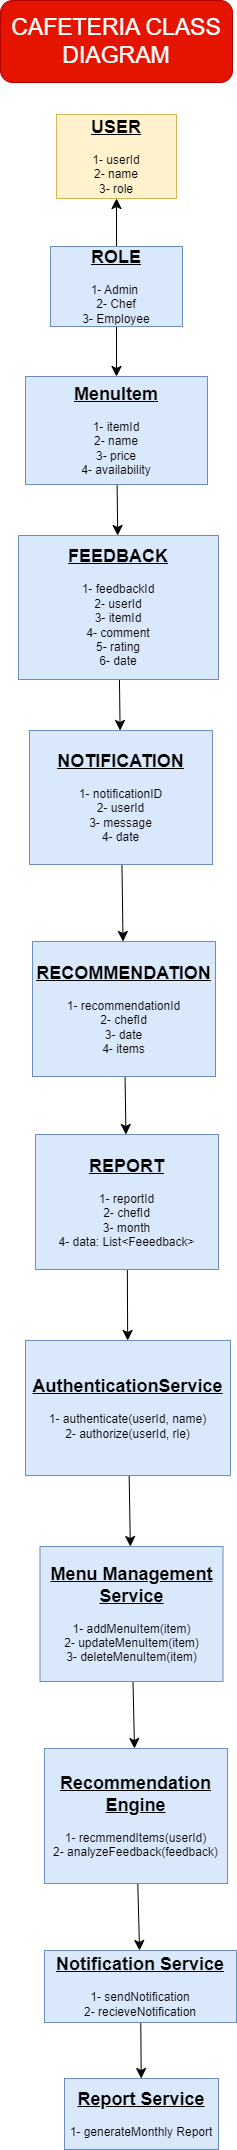

The diagram above was exported from draw.io. Its source (the exported page's mxGraphModel, read from the mxfile embedded in the PNG):
<mxGraphModel dx="1434" dy="1588" grid="0" gridSize="10" guides="1" tooltips="1" connect="1" arrows="1" fold="1" page="0" pageScale="1" pageWidth="1600" pageHeight="1200" math="0" shadow="0">
  <root>
    <mxCell id="0" />
    <mxCell id="1" parent="0" />
    <mxCell id="VS0EQrxDS38t0iK7nOtJ-1" value="&lt;b&gt;&lt;u&gt;&lt;font style=&quot;font-size: 18px;&quot;&gt;USER&lt;/font&gt;&lt;/u&gt;&lt;/b&gt;&lt;br&gt;&lt;br&gt;1- userId&lt;br&gt;2- name&lt;br&gt;3- role" style="rounded=0;whiteSpace=wrap;html=1;fillColor=#fff2cc;strokeColor=#d6b656;" vertex="1" parent="1">
      <mxGeometry x="100" y="-431" width="120" height="84" as="geometry" />
    </mxCell>
    <mxCell id="VS0EQrxDS38t0iK7nOtJ-5" value="" style="edgeStyle=none;curved=1;rounded=0;orthogonalLoop=1;jettySize=auto;html=1;fontSize=12;startSize=8;endSize=8;" edge="1" parent="1" source="VS0EQrxDS38t0iK7nOtJ-2" target="VS0EQrxDS38t0iK7nOtJ-4">
      <mxGeometry relative="1" as="geometry" />
    </mxCell>
    <mxCell id="VS0EQrxDS38t0iK7nOtJ-24" style="edgeStyle=none;curved=1;rounded=0;orthogonalLoop=1;jettySize=auto;html=1;entryX=0.5;entryY=1;entryDx=0;entryDy=0;fontSize=12;startSize=8;endSize=8;" edge="1" parent="1" source="VS0EQrxDS38t0iK7nOtJ-2" target="VS0EQrxDS38t0iK7nOtJ-1">
      <mxGeometry relative="1" as="geometry" />
    </mxCell>
    <mxCell id="VS0EQrxDS38t0iK7nOtJ-2" value="&lt;font style=&quot;font-size: 18px;&quot;&gt;&lt;b&gt;&lt;u&gt;ROLE&lt;/u&gt;&lt;/b&gt;&lt;/font&gt;&lt;br&gt;&lt;br&gt;1- Admin&amp;nbsp;&lt;br&gt;2- Chef&lt;br&gt;3- Employee" style="rounded=0;whiteSpace=wrap;html=1;fillColor=#dae8fc;strokeColor=#6c8ebf;" vertex="1" parent="1">
      <mxGeometry x="94" y="-299" width="132" height="80" as="geometry" />
    </mxCell>
    <mxCell id="VS0EQrxDS38t0iK7nOtJ-7" value="" style="edgeStyle=none;curved=1;rounded=0;orthogonalLoop=1;jettySize=auto;html=1;fontSize=12;startSize=8;endSize=8;" edge="1" parent="1" source="VS0EQrxDS38t0iK7nOtJ-4" target="VS0EQrxDS38t0iK7nOtJ-6">
      <mxGeometry relative="1" as="geometry" />
    </mxCell>
    <mxCell id="VS0EQrxDS38t0iK7nOtJ-4" value="&lt;br&gt;&lt;b&gt;&lt;u&gt;&lt;font style=&quot;font-size: 18px;&quot;&gt;MenuItem&lt;/font&gt;&lt;/u&gt;&lt;/b&gt;&lt;br&gt;&lt;br&gt;1- itemId&lt;br&gt;2- name&lt;br&gt;3- price&lt;br&gt;4- availability&lt;br&gt;&lt;div&gt;&lt;br&gt;&lt;/div&gt;" style="rounded=0;whiteSpace=wrap;html=1;fillColor=#dae8fc;strokeColor=#6c8ebf;" vertex="1" parent="1">
      <mxGeometry x="69" y="-169" width="182" height="108" as="geometry" />
    </mxCell>
    <mxCell id="VS0EQrxDS38t0iK7nOtJ-9" value="" style="edgeStyle=none;curved=1;rounded=0;orthogonalLoop=1;jettySize=auto;html=1;fontSize=12;startSize=8;endSize=8;" edge="1" parent="1" source="VS0EQrxDS38t0iK7nOtJ-6" target="VS0EQrxDS38t0iK7nOtJ-8">
      <mxGeometry relative="1" as="geometry" />
    </mxCell>
    <mxCell id="VS0EQrxDS38t0iK7nOtJ-6" value="&lt;b&gt;&lt;u&gt;&lt;font style=&quot;font-size: 18px;&quot;&gt;FEEDBACK&lt;/font&gt;&lt;/u&gt;&lt;/b&gt;&lt;br&gt;&lt;br&gt;1- feedbackId&lt;br&gt;2- userId&lt;br&gt;3- itemId&lt;br&gt;4- comment&lt;br&gt;5- rating&lt;br&gt;6- date" style="rounded=0;whiteSpace=wrap;html=1;fillColor=#dae8fc;strokeColor=#6c8ebf;" vertex="1" parent="1">
      <mxGeometry x="62" y="-10" width="200" height="144" as="geometry" />
    </mxCell>
    <mxCell id="VS0EQrxDS38t0iK7nOtJ-11" value="" style="edgeStyle=none;curved=1;rounded=0;orthogonalLoop=1;jettySize=auto;html=1;fontSize=12;startSize=8;endSize=8;" edge="1" parent="1" source="VS0EQrxDS38t0iK7nOtJ-8" target="VS0EQrxDS38t0iK7nOtJ-10">
      <mxGeometry relative="1" as="geometry" />
    </mxCell>
    <mxCell id="VS0EQrxDS38t0iK7nOtJ-8" value="&lt;b&gt;&lt;u&gt;&lt;font style=&quot;font-size: 18px;&quot;&gt;NOTIFICATION&lt;/font&gt;&lt;/u&gt;&lt;/b&gt;&lt;br&gt;&lt;br&gt;1- notificationID&lt;br&gt;2- userId&lt;br&gt;3- message&lt;br&gt;4- date" style="rounded=0;whiteSpace=wrap;html=1;fillColor=#dae8fc;strokeColor=#6c8ebf;" vertex="1" parent="1">
      <mxGeometry x="73" y="185" width="183" height="134" as="geometry" />
    </mxCell>
    <mxCell id="VS0EQrxDS38t0iK7nOtJ-13" value="" style="edgeStyle=none;curved=1;rounded=0;orthogonalLoop=1;jettySize=auto;html=1;fontSize=12;startSize=8;endSize=8;" edge="1" parent="1" source="VS0EQrxDS38t0iK7nOtJ-10" target="VS0EQrxDS38t0iK7nOtJ-12">
      <mxGeometry relative="1" as="geometry" />
    </mxCell>
    <mxCell id="VS0EQrxDS38t0iK7nOtJ-10" value="&lt;b&gt;&lt;u&gt;&lt;font style=&quot;font-size: 18px;&quot;&gt;RECOMMENDATION&lt;/font&gt;&lt;/u&gt;&lt;/b&gt;&lt;br&gt;&lt;br&gt;1- recommendationId&lt;br&gt;2- chefId&lt;br&gt;3- date&lt;br&gt;4- items" style="rounded=0;whiteSpace=wrap;html=1;fillColor=#dae8fc;strokeColor=#6c8ebf;" vertex="1" parent="1">
      <mxGeometry x="76" y="396" width="183" height="135" as="geometry" />
    </mxCell>
    <mxCell id="VS0EQrxDS38t0iK7nOtJ-15" value="" style="edgeStyle=none;curved=1;rounded=0;orthogonalLoop=1;jettySize=auto;html=1;fontSize=12;startSize=8;endSize=8;" edge="1" parent="1" source="VS0EQrxDS38t0iK7nOtJ-12" target="VS0EQrxDS38t0iK7nOtJ-14">
      <mxGeometry relative="1" as="geometry" />
    </mxCell>
    <mxCell id="VS0EQrxDS38t0iK7nOtJ-12" value="&lt;b&gt;&lt;u&gt;&lt;font style=&quot;font-size: 18px;&quot;&gt;REPORT&lt;/font&gt;&lt;/u&gt;&lt;/b&gt;&lt;br&gt;&lt;br&gt;1- reportId&lt;br&gt;2- chefId&lt;br&gt;3- month&lt;br&gt;4- data: List&amp;lt;Feeedback&amp;gt;" style="rounded=0;whiteSpace=wrap;html=1;fillColor=#dae8fc;strokeColor=#6c8ebf;" vertex="1" parent="1">
      <mxGeometry x="79" y="589" width="183" height="135" as="geometry" />
    </mxCell>
    <mxCell id="VS0EQrxDS38t0iK7nOtJ-17" value="" style="edgeStyle=none;curved=1;rounded=0;orthogonalLoop=1;jettySize=auto;html=1;fontSize=12;startSize=8;endSize=8;" edge="1" parent="1" source="VS0EQrxDS38t0iK7nOtJ-14" target="VS0EQrxDS38t0iK7nOtJ-16">
      <mxGeometry relative="1" as="geometry" />
    </mxCell>
    <mxCell id="VS0EQrxDS38t0iK7nOtJ-14" value="&lt;b&gt;&lt;u&gt;&lt;font style=&quot;font-size: 18px;&quot;&gt;AuthenticationService&lt;/font&gt;&lt;/u&gt;&lt;/b&gt;&lt;br&gt;&lt;br&gt;1- authenticate(userId, name)&lt;br&gt;2- authorize(userId, rle)" style="rounded=0;whiteSpace=wrap;html=1;fillColor=#dae8fc;strokeColor=#6c8ebf;" vertex="1" parent="1">
      <mxGeometry x="69" y="795" width="205" height="135" as="geometry" />
    </mxCell>
    <mxCell id="VS0EQrxDS38t0iK7nOtJ-19" value="" style="edgeStyle=none;curved=1;rounded=0;orthogonalLoop=1;jettySize=auto;html=1;fontSize=12;startSize=8;endSize=8;" edge="1" parent="1" source="VS0EQrxDS38t0iK7nOtJ-16" target="VS0EQrxDS38t0iK7nOtJ-18">
      <mxGeometry relative="1" as="geometry" />
    </mxCell>
    <mxCell id="VS0EQrxDS38t0iK7nOtJ-16" value="&lt;b style=&quot;font-size: 18px;&quot;&gt;&lt;u&gt;Menu Management Service&lt;br&gt;&lt;/u&gt;&lt;/b&gt;&lt;br&gt;1- addMenuItem(item)&lt;br&gt;2- updateMenuItem(item)&lt;br&gt;3- deleteMenuItem(item)" style="rounded=0;whiteSpace=wrap;html=1;fillColor=#dae8fc;strokeColor=#6c8ebf;" vertex="1" parent="1">
      <mxGeometry x="83.5" y="1001" width="183" height="135" as="geometry" />
    </mxCell>
    <mxCell id="VS0EQrxDS38t0iK7nOtJ-21" value="" style="edgeStyle=none;curved=1;rounded=0;orthogonalLoop=1;jettySize=auto;html=1;fontSize=12;startSize=8;endSize=8;" edge="1" parent="1" source="VS0EQrxDS38t0iK7nOtJ-18" target="VS0EQrxDS38t0iK7nOtJ-20">
      <mxGeometry relative="1" as="geometry" />
    </mxCell>
    <mxCell id="VS0EQrxDS38t0iK7nOtJ-18" value="&lt;b style=&quot;font-size: 18px;&quot;&gt;&lt;u&gt;Recommendation Engine&lt;br&gt;&lt;/u&gt;&lt;/b&gt;&lt;br&gt;1- recmmendItems(userId)&lt;br&gt;2- analyzeFeedback(feedback)" style="rounded=0;whiteSpace=wrap;html=1;fillColor=#dae8fc;strokeColor=#6c8ebf;" vertex="1" parent="1">
      <mxGeometry x="88" y="1203" width="183" height="135" as="geometry" />
    </mxCell>
    <mxCell id="VS0EQrxDS38t0iK7nOtJ-23" value="" style="edgeStyle=none;curved=1;rounded=0;orthogonalLoop=1;jettySize=auto;html=1;fontSize=12;startSize=8;endSize=8;" edge="1" parent="1" source="VS0EQrxDS38t0iK7nOtJ-20" target="VS0EQrxDS38t0iK7nOtJ-22">
      <mxGeometry relative="1" as="geometry" />
    </mxCell>
    <mxCell id="VS0EQrxDS38t0iK7nOtJ-20" value="&lt;b style=&quot;font-size: 18px;&quot;&gt;&lt;u&gt;Notification Service&lt;br&gt;&lt;/u&gt;&lt;/b&gt;&lt;br&gt;1- sendNotification&lt;br&gt;2- recieveNotification" style="whiteSpace=wrap;html=1;rounded=0;fillColor=#dae8fc;strokeColor=#6c8ebf;" vertex="1" parent="1">
      <mxGeometry x="88" y="1405" width="192" height="72" as="geometry" />
    </mxCell>
    <mxCell id="VS0EQrxDS38t0iK7nOtJ-22" value="&lt;b style=&quot;font-size: 18px;&quot;&gt;&lt;u&gt;Report Service&lt;br&gt;&lt;/u&gt;&lt;/b&gt;&lt;br&gt;1- generateMonthly Report" style="whiteSpace=wrap;html=1;rounded=0;fillColor=#dae8fc;strokeColor=#6c8ebf;" vertex="1" parent="1">
      <mxGeometry x="108" y="1533" width="154" height="71" as="geometry" />
    </mxCell>
    <mxCell id="VS0EQrxDS38t0iK7nOtJ-25" value="&lt;font style=&quot;font-size: 23px;&quot;&gt;CAFETERIA CLASS DIAGRAM&lt;/font&gt;" style="rounded=1;whiteSpace=wrap;html=1;fillColor=#e51400;fontColor=#ffffff;strokeColor=#B20000;" vertex="1" parent="1">
      <mxGeometry x="44" y="-545" width="232" height="82" as="geometry" />
    </mxCell>
  </root>
</mxGraphModel>